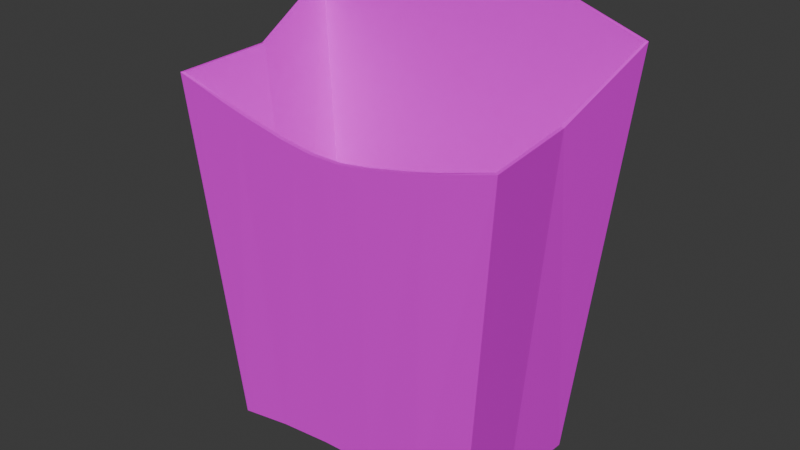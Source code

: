 # Source: fries_box.blend  (saved by Blender 4.1.24; exported with 4.5.12 LTS)
import bpy
from mathutils import Matrix  # noqa: F401  (used for matrix-valued properties, if any)

bpy.ops.wm.read_factory_settings(use_empty=True)
scene = bpy.context.scene
scene.name = 'Scene'

# ---- collections
col_collection = bpy.data.collections.new('Collection'); scene.collection.children.link(col_collection)

# ---- images (referenced by path relative to the original .blend; pixels are not part of the script)
import os
ASSET_DIR = os.environ.get("B2B_ASSET_DIR", "")  # directory of the original .blend (textures are referenced by path, not embedded)
HERE = os.path.dirname(os.path.abspath(__file__))  # packed textures are extracted next to this script under _unpacked/

def load_image(name, relpath, width, height, colorspace="sRGB"):
    """Load a texture the original file referenced (path relative to the .blend, or extracted next to this script)."""
    p = next((c for c in (os.path.join(HERE, relpath), os.path.join(ASSET_DIR, relpath)) if relpath and os.path.exists(c)), "")
    if p:
        img = bpy.data.images.load(p, check_existing=True)
        img.name = name
    else:  # same state as the original file: an image datablock whose file is absent (Cycles renders it pink)
        img = bpy.data.images.new(name, width, height)
        img.source = "FILE"
        img.filepath = "//" + (relpath or name)
    img.colorspace_settings.name = colorspace
    return img
img_fries_box_albedo_png = load_image('fries_box_albedo.png', 'fries_box_albedo.png', 1024, 1024, 'sRGB')

# ---- materials (node trees are filled in below, after node groups)
mat_material_001 = bpy.data.materials.new('Material.001')
mat_material_001.use_transparent_shadow = False

# ---- material node trees
mat_material_001.use_nodes = True; mat_material_001.node_tree.nodes.clear()
_N = mat_material_001.node_tree.nodes; _L = mat_material_001.node_tree.links
n0 = _N.new('ShaderNodeBsdfPrincipled'); n0.name = 'Principled BSDF'; n0.location = (10, 300)
n1 = _N.new('ShaderNodeOutputMaterial'); n1.name = 'Material Output'; n1.location = (300, 300)
n2 = _N.new('ShaderNodeTexImage'); n2.name = 'Image Texture'; n2.location = (-270, 260)
n2.image = img_fries_box_albedo_png
n3 = _N.new('ShaderNodeMapping'); n3.name = 'Mapping'; n3.location = (-450, 260)
n4 = _N.new('ShaderNodeTexCoord'); n4.name = 'Texture Coordinate'; n4.location = (-630, 260)
_L.new(n0.outputs[0], n1.inputs[0])
_L.new(n2.outputs[0], n0.inputs[0])
_L.new(n3.outputs[0], n2.inputs[0])
_L.new(n4.outputs[2], n3.inputs[0])
n1.is_active_output = True

# ---- world
world_world = bpy.data.worlds.new('World'); scene.world = world_world
world_world.use_nodes = True; world_world.node_tree.nodes.clear()
_N = world_world.node_tree.nodes; _L = world_world.node_tree.links
n0 = _N.new('ShaderNodeOutputWorld'); n0.name = 'World Output'; n0.location = (300, 300)
n1 = _N.new('ShaderNodeBackground'); n1.name = 'Background'; n1.location = (10, 300)
n1.inputs[0].default_value = (0.05088, 0.05088, 0.05088, 1.0)
_L.new(n1.outputs[0], n0.inputs[0])
n0.is_active_output = True
world_world.color = (0.05088, 0.05088, 0.05088)
world_world.use_sun_shadow = False
world_world.sun_shadow_jitter_overblur = 0.0

# ---- meshes
me_box = bpy.data.meshes.new('box')
me_box.from_pydata([(-0.04026, -0.02013, -0.0003421), (-0.05, -0.025, 0.1159), (-0.04026, 0.02013, -0.0003421), (-0.05215, 0.025, 0.1325), (0.04026, -0.02013, -0.0003421), (0.05, -0.025, 0.1159), (0.04026, 0.02013, -0.0003421), (0.05215, 0.025, 0.1325), (0.02416, 0.02013, 0.002681), (0.008053, 0.02013, 0.00436), (-0.008053, 0.02013, 0.00436), (-0.02416, 0.02013, 0.002681), (-0.02416, -0.02013, 0.002681), (-0.008053, -0.02013, 0.00436), (0.008053, -0.02013, 0.00436), (0.02416, -0.02013, 0.002681), (0.0003221, 0.02013, 0.004642), (0.0003221, -0.02013, 0.004642), (-0.03899, -0.0005047, -0.0003421), (-0.04841, -0.0006267, 0.1174), (0.03899, -0.0005047, -0.0003421), (0.04841, -0.0006267, 0.1174), (-0.02416, -0.0005047, 0.004355), (-0.008053, -0.0005047, 0.006034), (0.008053, -0.0005047, 0.006034), (0.02416, -0.0005047, 0.004355), (0.0003221, -0.0005047, 0.006316), (-0.02672, 0.025, 0.1416), (-0.02983, 0.02486, 0.1369), (-0.03316, 0.025, 0.1395), (-0.00666, 0.025, 0.1458), (-0.009945, 0.02486, 0.1416), (-0.01328, 0.025, 0.1448), (0.01328, 0.025, 0.1448), (0.009945, 0.02486, 0.1416), (0.006661, 0.025, 0.1458), (0.03316, 0.025, 0.1395), (0.02983, 0.02486, 0.1369), (0.02672, 0.025, 0.1416), (0.003739, 0.025, 0.146), (0.0003978, 0.02486, 0.1422), (-0.00294, 0.025, 0.146), (0.02618, -0.025, 0.1087), (0.02975, -0.02479, 0.105), (0.03377, -0.025, 0.1108), (0.00612, -0.025, 0.1045), (0.00991, -0.02478, 0.1003), (0.01382, -0.025, 0.1058), (-0.01382, -0.025, 0.1058), (-0.00991, -0.02478, 0.1003), (-0.006118, -0.025, 0.1046), (-0.03377, -0.025, 0.1108), (-0.02975, -0.02479, 0.105), (-0.02618, -0.025, 0.1087), (-0.003482, -0.025, 0.1043), (0.0003964, -0.02477, 0.09927), (0.00428, -0.025, 0.1043)], [], [(18, 19, 3, 2), (20, 21, 5, 4), (25, 20, 4, 15), (18, 22, 12, 0), (22, 23, 13, 12), (26, 24, 14, 17), (24, 25, 15, 14), (15, 43, 42, 47, 46, 14), (14, 46, 45, 56, 55, 17), (13, 49, 48, 53, 52, 12), (12, 52, 51, 1, 0), (11, 28, 27, 32, 31, 10), (10, 31, 30, 41, 40, 16), (9, 34, 33, 38, 37, 8), (8, 37, 36, 7, 6), (16, 40, 39, 35, 34, 9), (17, 55, 54, 50, 49, 13), (23, 26, 17, 13), (10, 16, 26, 23), (9, 8, 25, 24), (16, 9, 24, 26), (11, 10, 23, 22), (2, 11, 22, 18), (8, 6, 20, 25), (6, 7, 21, 20), (0, 1, 19, 18), (27, 28, 29), (30, 31, 32), (33, 34, 35), (36, 37, 38), (39, 40, 41), (2, 3, 29, 28, 11), (42, 43, 44), (45, 46, 47), (48, 49, 50), (51, 52, 53), (54, 55, 56), (4, 5, 44, 43, 15)])
_uv = me_box.uv_layers.new(name='UVMap')
_uv.uv.foreach_set('vector', [0.375, 0.1219, 0.625, 0.1219, 0.625, 0.25, 0.375, 0.25, 0.375, 0.6281, 0.625, 0.6281, 0.625, 0.75, 0.375, 0.75, 0.325, 0.6281, 0.375, 0.6281, 0.375, 0.75, 0.325, 0.75, 0.125, 0.6281, 0.175, 0.6281, 0.175, 0.75, 0.125, 0.75, 0.175, 0.6281, 0.225, 0.6281, 0.225, 0.75, 0.175, 0.75, 0.251, 0.6281, 0.275, 0.6281, 0.275, 0.75, 0.251, 0.75, 0.275, 0.6281, 0.325, 0.6281, 0.325, 0.75, 0.275, 0.75, 0.375, 0.8, 0.6142, 0.8, 0.625, 0.8096, 0.625, 0.8404, 0.6135, 0.85, 0.375, 0.85, 0.375, 0.85, 0.6135, 0.85, 0.625, 0.8597, 0.625, 0.8643, 0.6133, 0.874, 0.375, 0.874, 0.375, 0.9, 0.6135, 0.9, 0.625, 0.9096, 0.625, 0.9404, 0.6142, 0.95, 0.375, 0.95, 0.375, 0.95, 0.6142, 0.95, 0.625, 0.9594, 0.625, 1.0, 0.375, 1.0, 0.375, 0.3, 0.6178, 0.3, 0.625, 0.3082, 0.625, 0.3418, 0.6179, 0.35, 0.375, 0.35, 0.375, 0.35, 0.6179, 0.35, 0.625, 0.3583, 0.625, 0.3677, 0.6179, 0.376, 0.375, 0.376, 0.375, 0.4, 0.6179, 0.4, 0.625, 0.4082, 0.625, 0.4418, 0.6178, 0.45, 0.375, 0.45, 0.375, 0.45, 0.6178, 0.45, 0.625, 0.4579, 0.625, 0.5, 0.375, 0.5, 0.375, 0.376, 0.6179, 0.376, 0.625, 0.3843, 0.625, 0.3917, 0.6179, 0.4, 0.375, 0.4, 0.375, 0.874, 0.6133, 0.874, 0.625, 0.8837, 0.625, 0.8903, 0.6135, 0.9, 0.375, 0.9, 0.225, 0.6281, 0.251, 0.6281, 0.251, 0.75, 0.225, 0.75, 0.225, 0.5, 0.251, 0.5, 0.251, 0.6281, 0.225, 0.6281, 0.275, 0.5, 0.325, 0.5, 0.325, 0.6281, 0.275, 0.6281, 0.251, 0.5, 0.275, 0.5, 0.275, 0.6281, 0.251, 0.6281, 0.175, 0.5, 0.225, 0.5, 0.225, 0.6281, 0.175, 0.6281, 0.125, 0.5, 0.175, 0.5, 0.175, 0.6281, 0.125, 0.6281, 0.325, 0.5, 0.375, 0.5, 0.375, 0.6281, 0.325, 0.6281, 0.375, 0.5, 0.625, 0.5, 0.625, 0.6281, 0.375, 0.6281, 0.375, 0.0, 0.625, 0.0, 0.625, 0.1219, 0.375, 0.1219, 0.625, 0.3082, 0.6178, 0.3, 0.625, 0.2921, 0.625, 0.3583, 0.6179, 0.35, 0.625, 0.3418, 0.625, 0.4082, 0.6179, 0.4, 0.625, 0.3917, 0.625, 0.4579, 0.6178, 0.45, 0.625, 0.4418, 0.625, 0.3843, 0.6179, 0.376, 0.625, 0.3677, 0.375, 0.25, 0.625, 0.25, 0.625, 0.2921, 0.6178, 0.3, 0.375, 0.3, 0.625, 0.8096, 0.6142, 0.8, 0.625, 0.7906, 0.625, 0.8597, 0.6135, 0.85, 0.625, 0.8404, 0.625, 0.9096, 0.6135, 0.9, 0.625, 0.8903, 0.625, 0.9594, 0.6142, 0.95, 0.625, 0.9404, 0.625, 0.8837, 0.6133, 0.874, 0.625, 0.8643, 0.375, 0.75, 0.625, 0.75, 0.625, 0.7906, 0.6142, 0.8, 0.375, 0.8])
me_box.materials.append(mat_material_001)
me_box.update()

# ---- objects
ob_cube = bpy.data.objects.new('Cube', me_box)

# ---- transforms, parenting, visibility, modifiers, constraints
ob_cube.location = (0.0, 0.0, 0.0)
ob_cube.scale = (1.1, 1.25, 1.0)
_m = ob_cube.modifiers.new('Solidify', 'SOLIDIFY')
_m.thickness = 0.001

# ---- collection membership
col_collection.objects.link(ob_cube)

# ---- scene / render settings (as saved in the file)
scene.frame_start = 1; scene.frame_end = 250; scene.frame_set(1)
scene.render.engine = 'BLENDER_EEVEE_NEXT'
scene.cycles.sampling_pattern = 'TABULATED_SOBOL'
scene.eevee.ray_tracing_options.trace_max_roughness = 0.0
bpy.context.view_layer.update()

# ---- added for rendering (the .blend has no active camera and no usable light): camera, sun
cam_auto = bpy.data.cameras.new('AutoCamera')
cam_auto.lens = 50.0
cam_auto.sensor_width = 36.0
cam_auto.clip_end = 1000.0
ob_auto_camera = bpy.data.objects.new('AutoCamera', cam_auto)
scene.collection.objects.link(ob_auto_camera)
ob_auto_camera.location = (0.185045, -0.222054, 0.220893)
ob_auto_camera.rotation_euler = (1.09748, -7.21219e-08, 0.694738)
scene.camera = ob_auto_camera
light_auto_sun = bpy.data.lights.new('AutoSun', 'SUN')
light_auto_sun.energy = 3.0
light_auto_sun.angle = 0.0523599
ob_auto_sun = bpy.data.objects.new('AutoSun', light_auto_sun)
scene.collection.objects.link(ob_auto_sun)
ob_auto_sun.rotation_euler = (0.872665, 0.174533, 0.523599)
bpy.context.view_layer.update()
